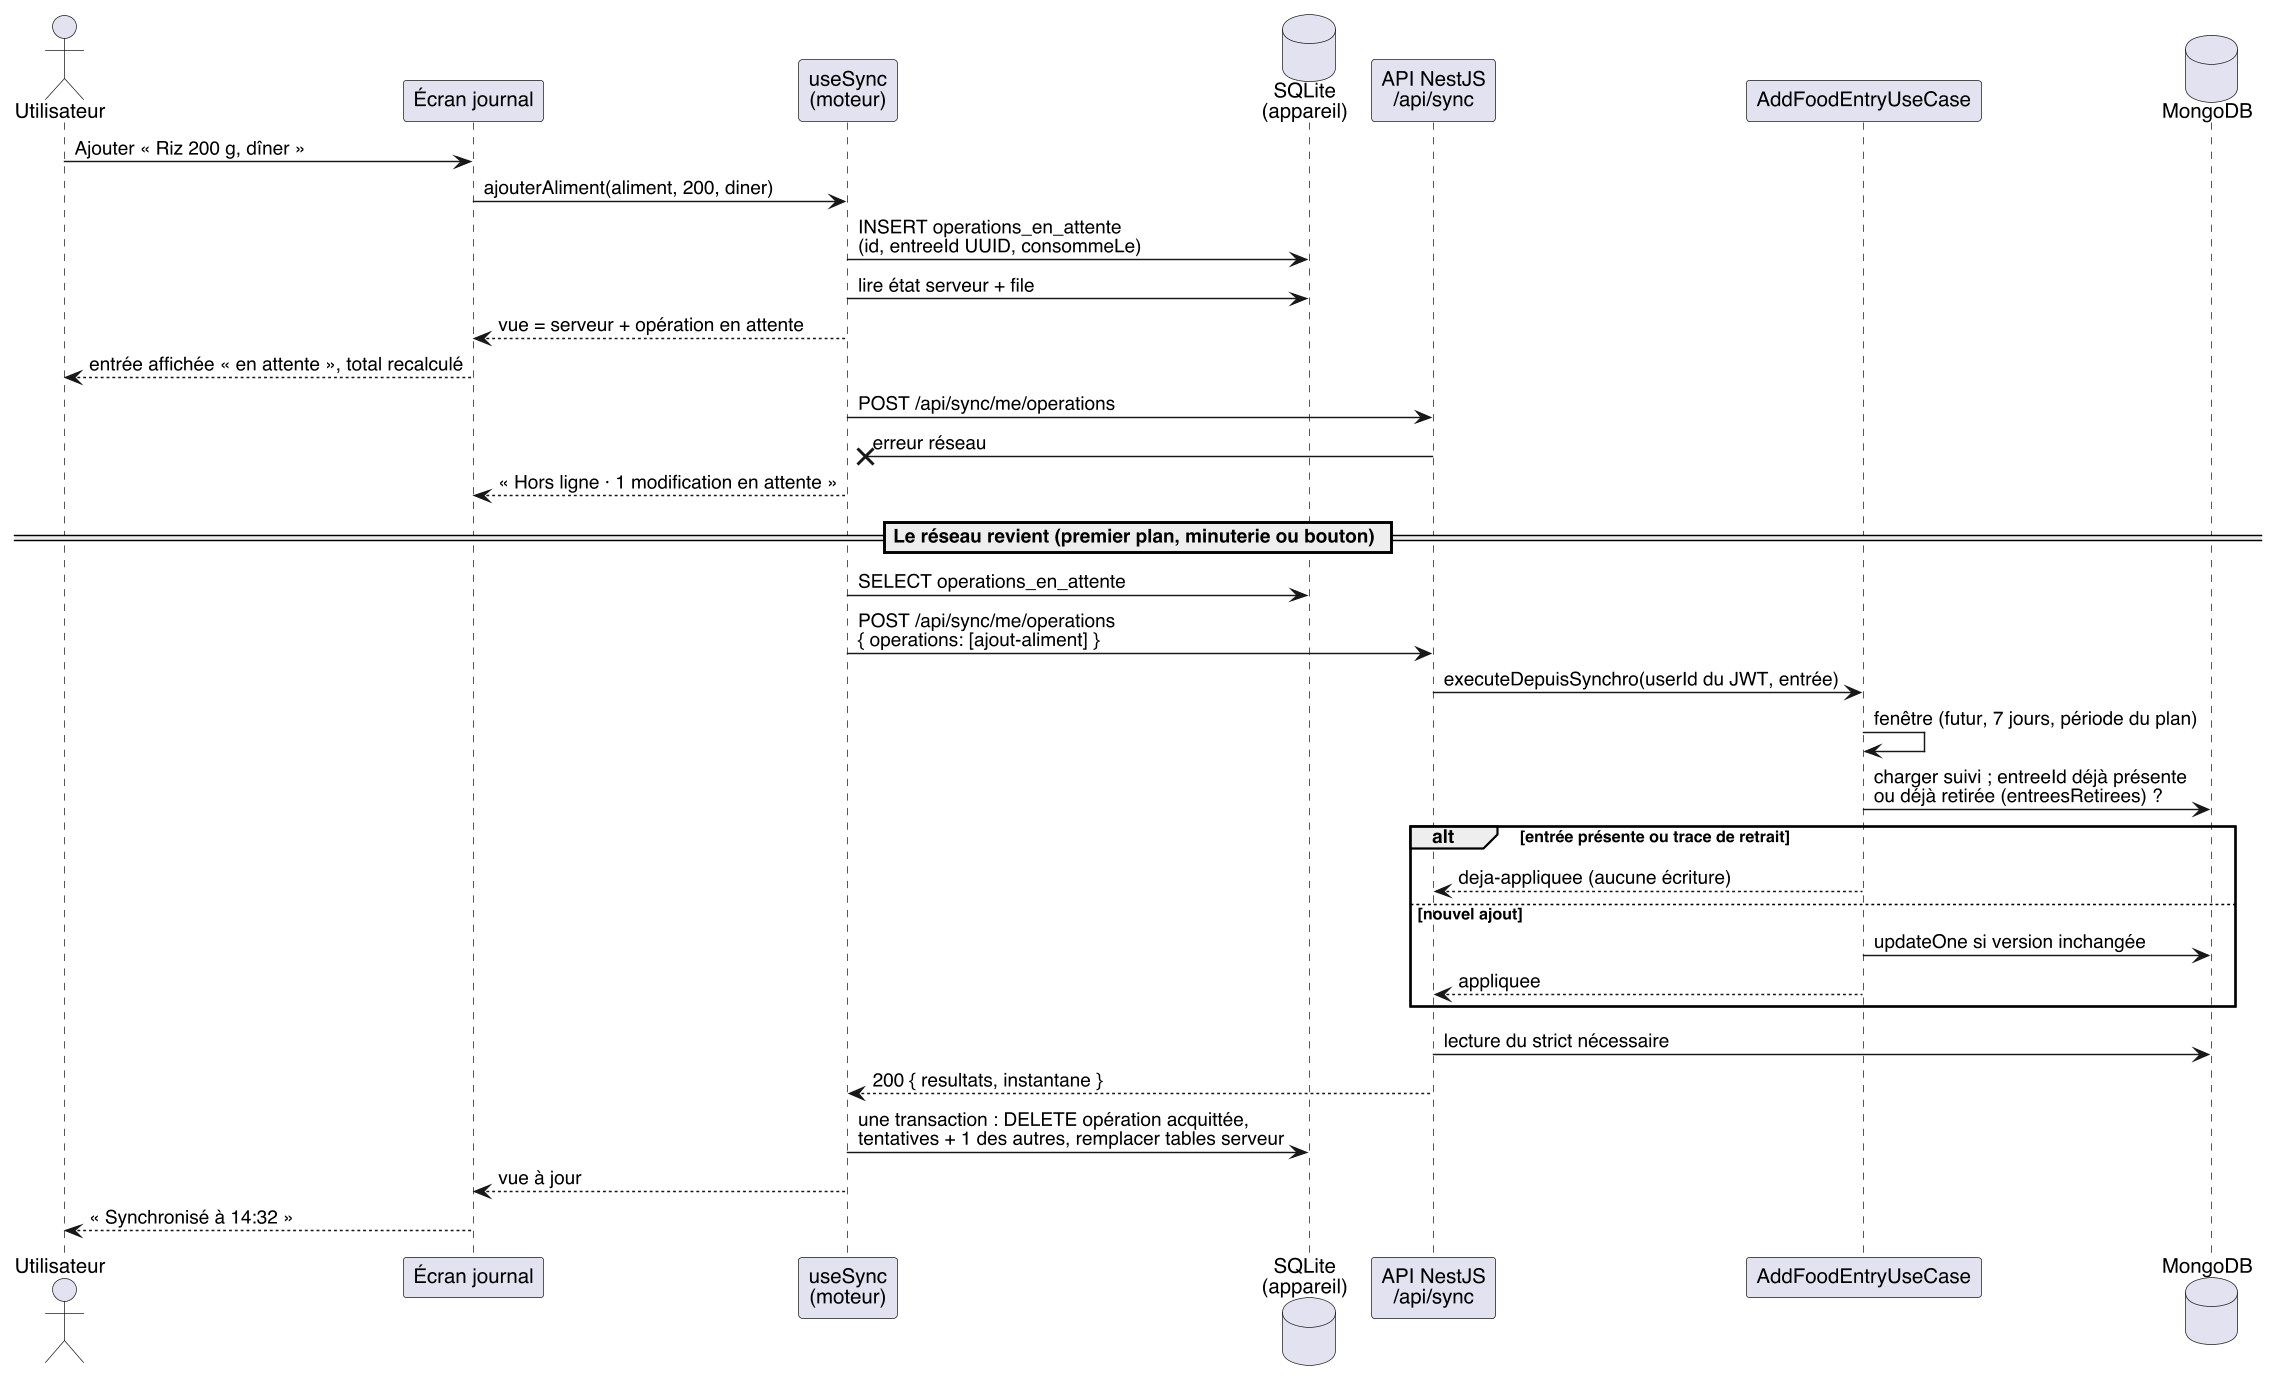

The diagram above was rendered by PlantUML. Its source (embedded in the PNG):
@startuml
skinparam dpi 140
skinparam defaultFontName Helvetica
skinparam shadowing false
actor Utilisateur
participant "Écran journal" as UI
participant "useSync\n(moteur)" as Sync
database "SQLite\n(appareil)" as DB
participant "API NestJS\n/api/sync" as API
participant "AddFoodEntryUseCase" as UC
database MongoDB

Utilisateur -> UI : Ajouter « Riz 200 g, dîner »
UI -> Sync : ajouterAliment(aliment, 200, diner)
Sync -> DB : INSERT operations_en_attente\n(id, entreeId UUID, consommeLe)
Sync -> DB : lire état serveur + file
Sync --> UI : vue = serveur + opération en attente
UI --> Utilisateur : entrée affichée « en attente », total recalculé
Sync -> API : POST /api/sync/me/operations
API -x Sync : erreur réseau
Sync --> UI : « Hors ligne · 1 modification en attente »

== Le réseau revient (premier plan, minuterie ou bouton) ==

Sync -> DB : SELECT operations_en_attente
Sync -> API : POST /api/sync/me/operations\n{ operations: [ajout-aliment] }
API -> UC : executeDepuisSynchro(userId du JWT, entrée)
UC -> UC : fenêtre (futur, 7 jours, période du plan)
UC -> MongoDB : charger suivi ; entreeId déjà présente\nou déjà retirée (entreesRetirees) ?
alt entrée présente ou trace de retrait
  UC --> API : deja-appliquee (aucune écriture)
else nouvel ajout
  UC -> MongoDB : updateOne si version inchangée
  UC --> API : appliquee
end
API -> MongoDB : lecture du strict nécessaire
API --> Sync : 200 { resultats, instantane }
Sync -> DB : une transaction : DELETE opération acquittée,\ntentatives + 1 des autres, remplacer tables serveur
Sync --> UI : vue à jour
UI --> Utilisateur : « Synchronisé à 14:32 »
@enduml